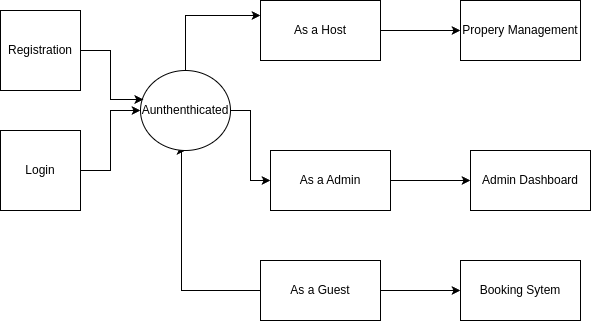

The diagram above was exported from draw.io. Its source (the exported page's mxGraphModel, read from the mxfile embedded in the PNG):
<mxGraphModel dx="1134" dy="586" grid="1" gridSize="10" guides="1" tooltips="1" connect="1" arrows="1" fold="1" page="1" pageScale="1" pageWidth="850" pageHeight="1100" math="0" shadow="0">
  <root>
    <mxCell id="0" />
    <mxCell id="1" parent="0" />
    <mxCell id="_wZjArsggemD-XFwN8Sa-2" value="Registration" style="whiteSpace=wrap;html=1;aspect=fixed;" vertex="1" parent="1">
      <mxGeometry x="70" y="170" width="80" height="80" as="geometry" />
    </mxCell>
    <mxCell id="_wZjArsggemD-XFwN8Sa-18" value="" style="edgeStyle=orthogonalEdgeStyle;rounded=0;orthogonalLoop=1;jettySize=auto;html=1;" edge="1" parent="1" source="_wZjArsggemD-XFwN8Sa-3" target="_wZjArsggemD-XFwN8Sa-17">
      <mxGeometry relative="1" as="geometry" />
    </mxCell>
    <mxCell id="_wZjArsggemD-XFwN8Sa-3" value="Login" style="whiteSpace=wrap;html=1;aspect=fixed;" vertex="1" parent="1">
      <mxGeometry x="70" y="290" width="80" height="80" as="geometry" />
    </mxCell>
    <mxCell id="_wZjArsggemD-XFwN8Sa-25" style="edgeStyle=orthogonalEdgeStyle;rounded=0;orthogonalLoop=1;jettySize=auto;html=1;entryX=0.5;entryY=1;entryDx=0;entryDy=0;" edge="1" parent="1" source="_wZjArsggemD-XFwN8Sa-4" target="_wZjArsggemD-XFwN8Sa-17">
      <mxGeometry relative="1" as="geometry">
        <mxPoint x="250" y="320" as="targetPoint" />
        <Array as="points">
          <mxPoint x="251" y="450" />
          <mxPoint x="251" y="310" />
        </Array>
      </mxGeometry>
    </mxCell>
    <mxCell id="_wZjArsggemD-XFwN8Sa-32" value="" style="edgeStyle=orthogonalEdgeStyle;rounded=0;orthogonalLoop=1;jettySize=auto;html=1;" edge="1" parent="1" source="_wZjArsggemD-XFwN8Sa-4" target="_wZjArsggemD-XFwN8Sa-31">
      <mxGeometry relative="1" as="geometry" />
    </mxCell>
    <mxCell id="_wZjArsggemD-XFwN8Sa-4" value="As a Guest" style="whiteSpace=wrap;html=1;" vertex="1" parent="1">
      <mxGeometry x="330" y="420" width="120" height="60" as="geometry" />
    </mxCell>
    <mxCell id="_wZjArsggemD-XFwN8Sa-30" value="" style="edgeStyle=orthogonalEdgeStyle;rounded=0;orthogonalLoop=1;jettySize=auto;html=1;" edge="1" parent="1" source="_wZjArsggemD-XFwN8Sa-12" target="_wZjArsggemD-XFwN8Sa-29">
      <mxGeometry relative="1" as="geometry" />
    </mxCell>
    <mxCell id="_wZjArsggemD-XFwN8Sa-12" value="As a Admin" style="whiteSpace=wrap;html=1;" vertex="1" parent="1">
      <mxGeometry x="340" y="310" width="120" height="60" as="geometry" />
    </mxCell>
    <mxCell id="_wZjArsggemD-XFwN8Sa-28" value="" style="edgeStyle=orthogonalEdgeStyle;rounded=0;orthogonalLoop=1;jettySize=auto;html=1;" edge="1" parent="1" source="_wZjArsggemD-XFwN8Sa-13" target="_wZjArsggemD-XFwN8Sa-27">
      <mxGeometry relative="1" as="geometry" />
    </mxCell>
    <mxCell id="_wZjArsggemD-XFwN8Sa-13" value="As a Host" style="whiteSpace=wrap;html=1;" vertex="1" parent="1">
      <mxGeometry x="330" y="160" width="120" height="60" as="geometry" />
    </mxCell>
    <mxCell id="_wZjArsggemD-XFwN8Sa-20" style="edgeStyle=orthogonalEdgeStyle;rounded=0;orthogonalLoop=1;jettySize=auto;html=1;exitX=0.5;exitY=0;exitDx=0;exitDy=0;entryX=0;entryY=0.25;entryDx=0;entryDy=0;" edge="1" parent="1" source="_wZjArsggemD-XFwN8Sa-17" target="_wZjArsggemD-XFwN8Sa-13">
      <mxGeometry relative="1" as="geometry" />
    </mxCell>
    <mxCell id="_wZjArsggemD-XFwN8Sa-26" value="" style="edgeStyle=orthogonalEdgeStyle;rounded=0;orthogonalLoop=1;jettySize=auto;html=1;" edge="1" parent="1" source="_wZjArsggemD-XFwN8Sa-17" target="_wZjArsggemD-XFwN8Sa-12">
      <mxGeometry relative="1" as="geometry" />
    </mxCell>
    <mxCell id="_wZjArsggemD-XFwN8Sa-17" value="Aunthenthicated" style="ellipse;whiteSpace=wrap;html=1;" vertex="1" parent="1">
      <mxGeometry x="210" y="230" width="90" height="80" as="geometry" />
    </mxCell>
    <mxCell id="_wZjArsggemD-XFwN8Sa-19" style="edgeStyle=orthogonalEdgeStyle;rounded=0;orthogonalLoop=1;jettySize=auto;html=1;entryX=0.031;entryY=0.363;entryDx=0;entryDy=0;entryPerimeter=0;" edge="1" parent="1" source="_wZjArsggemD-XFwN8Sa-2" target="_wZjArsggemD-XFwN8Sa-17">
      <mxGeometry relative="1" as="geometry" />
    </mxCell>
    <mxCell id="_wZjArsggemD-XFwN8Sa-27" value="Propery Management" style="whiteSpace=wrap;html=1;" vertex="1" parent="1">
      <mxGeometry x="530" y="160" width="120" height="60" as="geometry" />
    </mxCell>
    <mxCell id="_wZjArsggemD-XFwN8Sa-29" value="Admin Dashboard" style="whiteSpace=wrap;html=1;" vertex="1" parent="1">
      <mxGeometry x="540" y="310" width="120" height="60" as="geometry" />
    </mxCell>
    <mxCell id="_wZjArsggemD-XFwN8Sa-31" value="Booking Sytem" style="whiteSpace=wrap;html=1;" vertex="1" parent="1">
      <mxGeometry x="530" y="420" width="120" height="60" as="geometry" />
    </mxCell>
  </root>
</mxGraphModel>